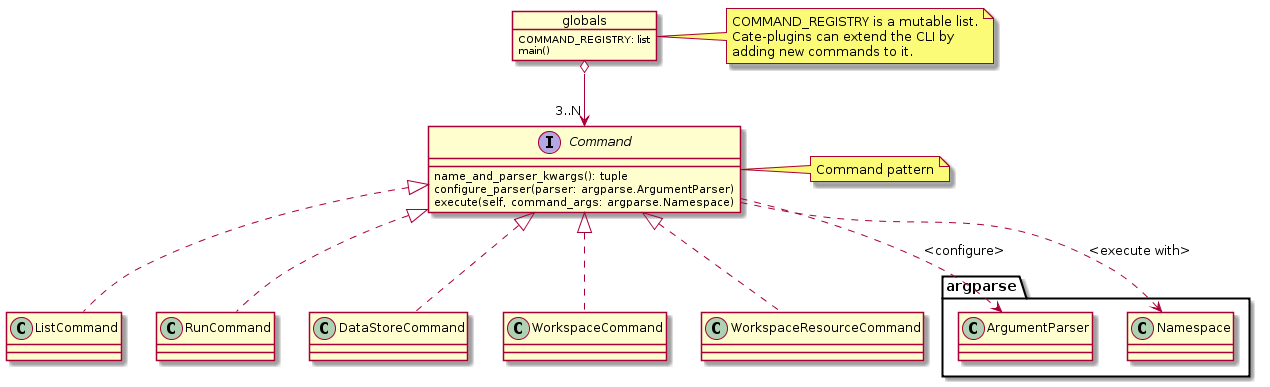

The diagram above was rendered by PlantUML. Its source (embedded in the PNG):
@startuml

interface Command {
    name_and_parser_kwargs(): tuple
    configure_parser(parser: argparse.ArgumentParser)
    execute(self, command_args: argparse.Namespace)
}

class ListCommand implements Command {
}

class RunCommand implements Command {
}

class DataStoreCommand implements Command {
}

class WorkspaceCommand implements Command {
}

class WorkspaceResourceCommand implements Command {
}

Command ..> argparse.ArgumentParser : <configure>
Command ..> argparse.Namespace : <execute with>

note right of Command
Command pattern
end note

object globals {
    COMMAND_REGISTRY: list
    main()
}

globals o--> "3..N" Command

note right of globals
COMMAND_REGISTRY is a mutable list.
Cate-plugins can extend the CLI by
adding new commands to it.
end note

@enduml